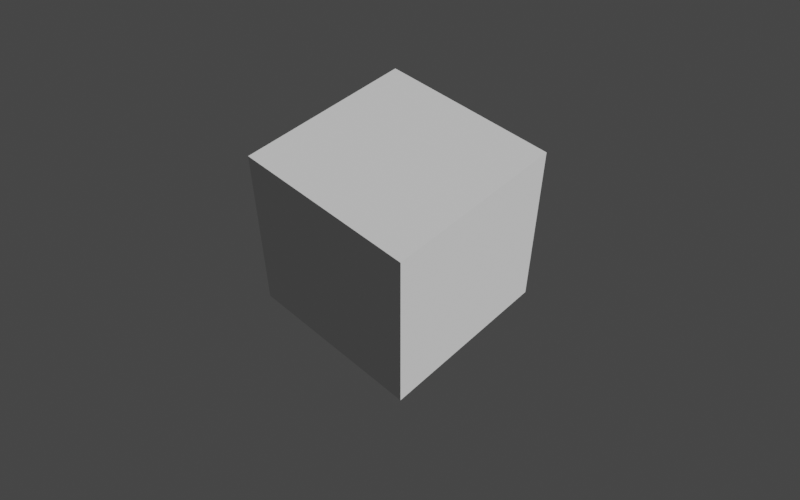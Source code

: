 # Source: tool_preview.blend  (saved by Blender 5.2.45; exported with 4.5.12 LTS)
import bpy
from mathutils import Matrix  # noqa: F401  (used for matrix-valued properties, if any)

bpy.ops.wm.read_factory_settings(use_empty=True)
scene = bpy.context.scene
scene.name = 'Scene'

# ---- collections
col_collection = bpy.data.collections.new('Collection'); scene.collection.children.link(col_collection)

# ---- world
world_world = bpy.data.worlds.new('World'); scene.world = world_world
world_world.use_nodes = True; world_world.node_tree.nodes.clear()
_N = world_world.node_tree.nodes; _L = world_world.node_tree.links
n0 = _N.new('ShaderNodeOutputWorld'); n0.name = 'World Output'; n0.location = (300, 300)
n1 = _N.new('ShaderNodeBackground'); n1.name = 'Background'; n1.location = (10, 300)
n1.inputs[0].default_value = (0.05088, 0.05088, 0.05088, 1.0)
_L.new(n1.outputs[0], n0.inputs[0])
n0.is_active_output = True
world_world.color = (0.05088, 0.05088, 0.05088)
world_world.use_sun_shadow = False
world_world.sun_shadow_jitter_overblur = 0.0

# ---- cameras
cam_camera = bpy.data.cameras.new('Camera')
cam_camera.lens = 40.0

# ---- meshes
me_cube = bpy.data.meshes.new('Cube')
me_cube.from_pydata([(-2.0, -2.0, -2.0), (-2.0, -2.0, 2.0), (-2.0, 2.0, -2.0), (-2.0, 2.0, 2.0), (2.0, -2.0, -2.0), (2.0, -2.0, 2.0), (2.0, 2.0, -2.0), (2.0, 2.0, 2.0)], [], [(0, 1, 3, 2), (2, 3, 7, 6), (6, 7, 5, 4), (4, 5, 1, 0), (2, 6, 4, 0), (7, 3, 1, 5)])
_uv = me_cube.uv_layers.new(name='UVMap')
_uv.uv.foreach_set('vector', [0.375, 0.0, 0.625, 0.0, 0.625, 0.25, 0.375, 0.25, 0.375, 0.25, 0.625, 0.25, 0.625, 0.5, 0.375, 0.5, 0.375, 0.5, 0.625, 0.5, 0.625, 0.75, 0.375, 0.75, 0.375, 0.75, 0.625, 0.75, 0.625, 1.0, 0.375, 1.0, 0.125, 0.5, 0.375, 0.5, 0.375, 0.75, 0.125, 0.75, 0.625, 0.5, 0.875, 0.5, 0.875, 0.75, 0.625, 0.75])
me_cube.update()

# ---- objects
ob_cube = bpy.data.objects.new('Cube', me_cube)
ob_camera = bpy.data.objects.new('Camera', cam_camera)

# ---- transforms, parenting, visibility, modifiers, constraints
ob_cube.location = (0.0, 0.0, 2.0)
ob_camera.location = (-9.36, -9.069, 14.82)
ob_camera.rotation_euler = (0.7706, 1.062e-05, -0.8046)

# ---- collection membership
col_collection.objects.link(ob_cube)
col_collection.objects.link(ob_camera)

# ---- scene / render settings (as saved in the file)
scene.camera = ob_camera
scene.frame_start = 1; scene.frame_end = 250; scene.frame_set(1)
scene.render.engine = 'BLENDER_EEVEE_NEXT'
scene.render.resolution_y = 1200
scene.render.bake_bias = 0.0
scene.render.bake_samples = 0
scene.eevee.fast_gi_thickness_near = 0.1
scene.eevee.fast_gi_thickness_far = 0.0
scene.view_settings.view_transform = 'Filmic'
bpy.context.view_layer.update()

# ---- added for rendering (the .blend has no usable light): sun
light_auto_sun = bpy.data.lights.new('AutoSun', 'SUN')
light_auto_sun.energy = 3.0
light_auto_sun.angle = 0.0523599
ob_auto_sun = bpy.data.objects.new('AutoSun', light_auto_sun)
scene.collection.objects.link(ob_auto_sun)
ob_auto_sun.rotation_euler = (0.872665, 0.174533, 0.523599)
bpy.context.view_layer.update()
